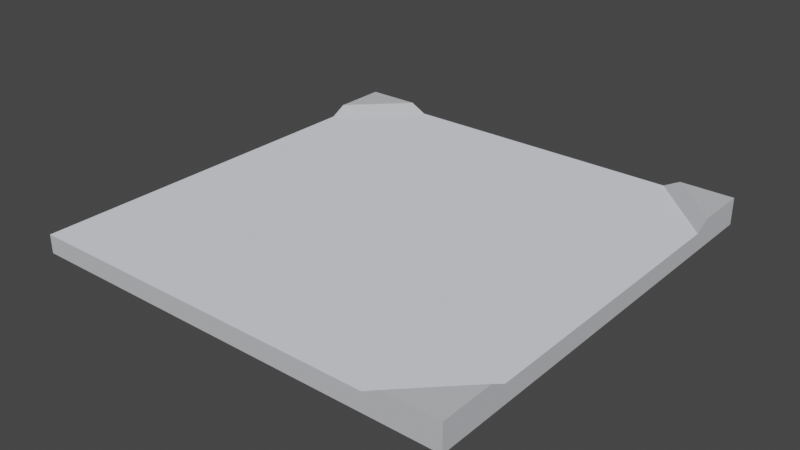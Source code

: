 # Source: terrain_0_sides_3_corners.blend  (saved by Blender 3.4.6; exported with 4.5.12 LTS)
import bpy
from mathutils import Matrix  # noqa: F401  (used for matrix-valued properties, if any)

bpy.ops.wm.read_factory_settings(use_empty=True)
scene = bpy.context.scene
scene.name = 'Scene'

# ---- collections
col_collection = bpy.data.collections.new('Collection'); scene.collection.children.link(col_collection)

# ---- materials (node trees are filled in below, after node groups)
mat_metal_002 = bpy.data.materials.new('metal.002')
mat_metal_002.use_transparent_shadow = False
mat_metal_002.diffuse_color = (0.5608, 0.5686, 0.6, 1.0)
mat_metal_002.roughness = 1.0
mat_metallight_002 = bpy.data.materials.new('metalLight.002')
mat_metallight_002.use_transparent_shadow = False
mat_metallight_002.diffuse_color = (0.8235, 0.8471, 0.9216, 1.0)
mat_metallight_002.roughness = 1.0

# ---- material node trees
mat_metal_002.use_nodes = True; mat_metal_002.node_tree.nodes.clear()
_N = mat_metal_002.node_tree.nodes; _L = mat_metal_002.node_tree.links
n0 = _N.new('ShaderNodeBsdfPrincipled'); n0.name = 'Principled BSDF'; n0.location = (0, 300)
n0.distribution = 'GGX'
n0.subsurface_method = 'RANDOM_WALK_SKIN'
n0.inputs[0].default_value = (0.5608, 0.5686, 0.6, 1.0)
n0.inputs[2].default_value = 1.0
n0.inputs[3].default_value = 1.45
n0.inputs[13].default_value = 0.0
n0.inputs[27].default_value = (0.0, 0.0, 0.0, 1.0)
n0.inputs[28].default_value = 1.0
n1 = _N.new('ShaderNodeOutputMaterial'); n1.name = 'Material Output'; n1.location = (280, 300)
_L.new(n0.outputs[0], n1.inputs[0])
n1.is_active_output = True
mat_metallight_002.use_nodes = True; mat_metallight_002.node_tree.nodes.clear()
_N = mat_metallight_002.node_tree.nodes; _L = mat_metallight_002.node_tree.links
n0 = _N.new('ShaderNodeBsdfPrincipled'); n0.name = 'Principled BSDF'; n0.location = (0, 300)
n0.distribution = 'GGX'
n0.subsurface_method = 'RANDOM_WALK_SKIN'
n0.inputs[0].default_value = (0.8235, 0.8471, 0.9216, 1.0)
n0.inputs[2].default_value = 1.0
n0.inputs[3].default_value = 1.45
n0.inputs[13].default_value = 0.0
n0.inputs[27].default_value = (0.0, 0.0, 0.0, 1.0)
n0.inputs[28].default_value = 1.0
n1 = _N.new('ShaderNodeOutputMaterial'); n1.name = 'Material Output'; n1.location = (280, 300)
_L.new(n0.outputs[0], n1.inputs[0])
n1.is_active_output = True

# ---- world
world_world = bpy.data.worlds.new('World'); scene.world = world_world
world_world.use_nodes = True; world_world.node_tree.nodes.clear()
_N = world_world.node_tree.nodes; _L = world_world.node_tree.links
n0 = _N.new('ShaderNodeOutputWorld'); n0.name = 'World Output'; n0.location = (300, 300)
n1 = _N.new('ShaderNodeBackground'); n1.name = 'Background'; n1.location = (10, 300)
n1.inputs[0].default_value = (0.05088, 0.05088, 0.05088, 1.0)
_L.new(n1.outputs[0], n0.inputs[0])
n0.is_active_output = True
world_world.color = (0.05088, 0.05088, 0.05088)
world_world.use_sun_shadow = False
world_world.sun_shadow_jitter_overblur = 0.0

# ---- meshes
me_object_037 = bpy.data.meshes.new('object_037')
me_object_037.from_pydata([(0.5, -0.5, -0.0425), (0.5, 0.5, -0.0425), (-0.5, -0.5, -0.0425), (-0.5, 0.5, -0.0425), (-0.5, 0.5, 0.02), (-0.5, 0.3747, 0.02), (-0.5, 0.3372, -2.168e-06), (-0.5, -0.5, -2.28e-06), (-0.3372, 0.5, -2.142e-06), (-0.3747, 0.5, 0.02), (0.3372, -0.5, -2.142e-06), (0.5, -0.3372, -2.168e-06), (0.5, -0.5, 0.02), (0.5, -0.3747, 0.02), (0.3747, -0.5, 0.02), (0.5, 0.5, 0.02), (0.5, 0.3747, 0.02), (0.5, 0.3372, -2.168e-06), (0.3372, 0.5, -2.142e-06), (0.3747, 0.5, 0.02)], [], [(9, 5, 6, 8), (6, 5, 4, 3, 2, 7), (5, 9, 4), (0, 12, 14, 10, 7, 2), (1, 15, 16, 17, 11, 13, 12, 0), (2, 3, 1, 0), (14, 13, 11, 10), (13, 14, 12), (19, 18, 17, 16), (16, 15, 19), (1, 3, 4, 9, 8, 18, 19, 15), (6, 7, 10, 11, 17, 18, 8)])
me_object_037.polygons.foreach_set('material_index', [0, 0, 0, 0, 0, 0, 0, 0, 0, 0, 0, 1])
_uv = me_object_037.uv_layers.new(name='UVMap')
_uv.uv.foreach_set('vector', [-24.35, 20.92, -31.33, 20.92, -32.37, 19.61, -23.31, 19.61, 6.408, 1.673, 4.932, 2.461, -9.019e-12, 2.461, 4.912e-15, -4.609e-13, 39.37, -4.609e-13, 32.96, 1.673, 39.37, 4.932, 34.44, -7.773e-12, 39.37, -9.024e-12, 0.0, 39.37, 39.37, -9.024e-12, 34.44, -7.773e-12, -23.31, 19.61, 32.96, 1.673, 39.37, -4.609e-13, 0.0, 0.0, 39.37, -9.024e-12, 39.37, 4.932, -32.37, 19.61, -32.37, 19.61, -31.33, 20.92, 39.37, -9.024e-12, 0.0, 39.37, -39.37, 39.37, -39.37, 0.0, 0.0, 0.0, 0.0, 39.37, -24.35, 20.92, -31.33, 20.92, -32.37, 19.61, -23.31, 19.61, 39.37, 4.932, 34.44, -7.773e-12, 39.37, -9.024e-12, -24.35, 20.92, -23.31, 19.61, -32.37, 19.61, -31.33, 20.92, 39.37, 4.932, 39.37, -9.024e-12, 34.44, -7.773e-12, 0.0, 0.0, 4.912e-15, -4.609e-13, 39.37, -9.024e-12, -24.35, 20.92, -23.31, 19.61, -23.31, 19.61, 34.44, -7.773e-12, 39.37, -9.024e-12, -32.37, 19.61, 32.96, 1.673, -23.31, 19.61, -32.37, 19.61, -32.37, 19.61, -23.31, 19.61, -23.31, 19.61])
me_object_037.materials.append(mat_metal_002)
me_object_037.materials.append(mat_metallight_002)
me_object_037.update()
me_object_037.normals_split_custom_set([tuple(v) for v in zip(*[iter([0.426, -0.426, 0.7981, 0.426, -0.426, 0.7981, 0.426, -0.426, 0.7981, 0.426, -0.426, 0.7981, -1.0, -3.694e-07, -1.343e-08, -1.0, -3.694e-07, -1.343e-08, -1.0, -3.694e-07, -1.343e-08, -1.0, -3.694e-07, -1.343e-08, -1.0, -3.694e-07, -1.343e-08, -1.0, -3.694e-07, -1.343e-08, -1.306e-08, -1.784e-07, 1.0, -1.306e-08, -1.784e-07, 1.0, -1.306e-08, -1.784e-07, 1.0, 3.891e-07, -1.0, 6.567e-07, 3.891e-07, -1.0, 6.567e-07, 3.891e-07, -1.0, 6.567e-07, 3.891e-07, -1.0, 6.567e-07, 3.891e-07, -1.0, 6.567e-07, 3.891e-07, -1.0, 6.567e-07, 1.0, 2.316e-07, -2.934e-06, 1.0, 2.316e-07, -2.934e-06, 1.0, 2.316e-07, -2.934e-06, 1.0, 2.316e-07, -2.934e-06, 1.0, 2.316e-07, -2.934e-06, 1.0, 2.316e-07, -2.934e-06, 1.0, 2.316e-07, -2.934e-06, 1.0, 2.316e-07, -2.934e-06, 0.0, 1.639e-07, -1.0, 0.0, 1.639e-07, -1.0, 0.0, 1.639e-07, -1.0, 0.0, 1.639e-07, -1.0, -0.426, 0.426, 0.7981, -0.426, 0.426, 0.7981, -0.426, 0.426, 0.7981, -0.426, 0.426, 0.7981, 1.306e-08, 1.784e-07, 1.0, 1.306e-08, 1.784e-07, 1.0, 1.306e-08, 1.784e-07, 1.0, -0.426, -0.426, 0.7981, -0.426, -0.426, 0.7981, -0.426, -0.426, 0.7981, -0.426, -0.426, 0.7981, 1.306e-08, -1.784e-07, 1.0, 1.306e-08, -1.784e-07, 1.0, 1.306e-08, -1.784e-07, 1.0, -2.509e-07, 1.0, 2.779e-06, -2.509e-07, 1.0, 2.779e-06, -2.509e-07, 1.0, 2.779e-06, -2.509e-07, 1.0, 2.779e-06, -2.509e-07, 1.0, 2.779e-06, -2.509e-07, 1.0, 2.779e-06, -2.509e-07, 1.0, 2.779e-06, -2.509e-07, 1.0, 2.779e-06, -5.093e-08, -5.788e-08, 1.0, -5.093e-08, -5.788e-08, 1.0, -5.093e-08, -5.788e-08, 1.0, -5.093e-08, -5.788e-08, 1.0, -5.093e-08, -5.788e-08, 1.0, -5.093e-08, -5.788e-08, 1.0, -5.093e-08, -5.788e-08, 1.0])] * 3)])

# ---- objects
ob_object_037 = bpy.data.objects.new('object_037', me_object_037)

# ---- transforms, parenting, visibility, modifiers, constraints
ob_object_037.location = (0.0, 0.0, 0.0)

# ---- collection membership
col_collection.objects.link(ob_object_037)

# ---- scene / render settings (as saved in the file)
scene.frame_start = 1; scene.frame_end = 250; scene.frame_set(1)
scene.render.engine = 'BLENDER_EEVEE_NEXT'
scene.cycles.sampling_pattern = 'TABULATED_SOBOL'
scene.cycles.use_light_tree = False
scene.view_settings.view_transform = 'Filmic'
bpy.context.view_layer.update()

# ---- added for rendering (the .blend has no active camera and no usable light): camera, sun
cam_auto = bpy.data.cameras.new('AutoCamera')
cam_auto.lens = 50.0
cam_auto.sensor_width = 36.0
cam_auto.clip_end = 1000.0
ob_auto_camera = bpy.data.objects.new('AutoCamera', cam_auto)
scene.collection.objects.link(ob_auto_camera)
ob_auto_camera.location = (1.30974, -1.57169, 1.03654)
ob_auto_camera.rotation_euler = (1.09748, -7.21219e-08, 0.694738)
scene.camera = ob_auto_camera
light_auto_sun = bpy.data.lights.new('AutoSun', 'SUN')
light_auto_sun.energy = 3.0
light_auto_sun.angle = 0.0523599
ob_auto_sun = bpy.data.objects.new('AutoSun', light_auto_sun)
scene.collection.objects.link(ob_auto_sun)
ob_auto_sun.rotation_euler = (0.872665, 0.174533, 0.523599)
bpy.context.view_layer.update()
